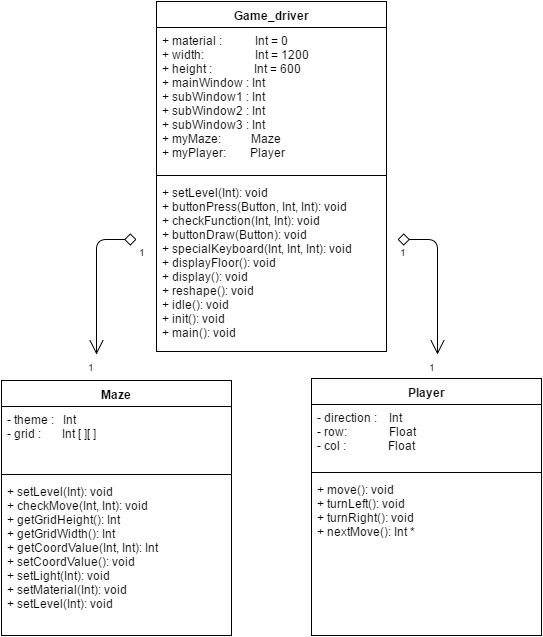

The diagram above was exported from draw.io. Its source (the exported page's mxGraphModel, read from the mxfile embedded in the PNG):
<mxGraphModel dx="1114" dy="556" grid="1" gridSize="10" guides="1" tooltips="1" connect="1" arrows="1" fold="1" page="0" pageScale="1.5" pageWidth="826" pageHeight="1169" background="#ffffff" math="0" shadow="0">
  <root>
    <mxCell id="0" style=";html=1;" />
    <mxCell id="1" style=";html=1;" parent="0" />
    <mxCell id="73" value="" style="endArrow=open;endSize=12;startArrow=diamond;startSize=10;startFill=0;edgeStyle=orthogonalEdgeStyle;sourcePerimeterSpacing=5;html=1;" parent="1" edge="1">
      <mxGeometry x="-184" y="-11" width="100" as="geometry">
        <mxPoint x="446" y="374" as="sourcePoint" />
        <mxPoint x="486" y="489" as="targetPoint" />
        <Array as="points">
          <mxPoint x="486" y="374" />
        </Array>
      </mxGeometry>
    </mxCell>
    <mxCell id="74" value="1" style="resizable=0;align=left;verticalAlign=top;labelBackgroundColor=white;fontSize=10;html=1;" parent="73" connectable="0" vertex="1">
      <mxGeometry x="-1" relative="1" as="geometry" />
    </mxCell>
    <mxCell id="75" value="1" style="resizable=0;align=right;verticalAlign=top;labelBackgroundColor=white;fontSize=10;html=1;" parent="73" connectable="0" vertex="1">
      <mxGeometry x="1" relative="1" as="geometry" />
    </mxCell>
    <mxCell id="11aa969ffda182f-80" value="" style="endArrow=open;endSize=12;startArrow=diamond;startSize=10;startFill=0;edgeStyle=orthogonalEdgeStyle;sourcePerimeterSpacing=5;html=1;" edge="1" parent="1">
      <mxGeometry x="-350" y="-11" width="100" as="geometry">
        <mxPoint x="185" y="374" as="sourcePoint" />
        <mxPoint x="145" y="489" as="targetPoint" />
        <Array as="points">
          <mxPoint x="145" y="374" />
        </Array>
      </mxGeometry>
    </mxCell>
    <mxCell id="11aa969ffda182f-81" value="1" style="resizable=0;align=left;verticalAlign=top;labelBackgroundColor=white;fontSize=10;html=1;" connectable="0" vertex="1" parent="11aa969ffda182f-80">
      <mxGeometry x="-1" relative="1" as="geometry" />
    </mxCell>
    <mxCell id="11aa969ffda182f-82" value="1" style="resizable=0;align=right;verticalAlign=top;labelBackgroundColor=white;fontSize=10;html=1;" connectable="0" vertex="1" parent="11aa969ffda182f-80">
      <mxGeometry x="1" relative="1" as="geometry" />
    </mxCell>
    <mxCell id="11aa969ffda182f-87" value="Game_driver" style="swimlane;html=1;fontStyle=1;align=center;verticalAlign=top;childLayout=stackLayout;horizontal=1;startSize=26;horizontalStack=0;resizeParent=1;resizeLast=0;collapsible=1;marginBottom=0;swimlaneFillColor=#ffffff;strokeWidth=1;" vertex="1" parent="1">
      <mxGeometry x="205" y="136" width="230" height="350" as="geometry" />
    </mxCell>
    <mxCell id="11aa969ffda182f-88" value="&lt;div&gt;+ material : &amp;nbsp; &amp;nbsp; &amp;nbsp; &amp;nbsp; &amp;nbsp; Int = 0&lt;/div&gt;&lt;div&gt;+ width: &amp;nbsp; &amp;nbsp; &amp;nbsp; &amp;nbsp; &amp;nbsp; &amp;nbsp; &amp;nbsp; &amp;nbsp; Int = 1200&lt;/div&gt;&lt;div&gt;+ height : &amp;nbsp; &amp;nbsp; &amp;nbsp; &amp;nbsp; &amp;nbsp; &amp;nbsp; &amp;nbsp;Int = 600&lt;/div&gt;&lt;div&gt;+ mainWindow : Int&lt;/div&gt;&lt;div&gt;+ subWindow1 : Int&lt;/div&gt;&lt;div&gt;+ subWindow2 : Int&lt;/div&gt;&lt;div&gt;+ subWindow3 : Int&lt;/div&gt;&lt;div&gt;+ myMaze: &amp;nbsp; &amp;nbsp; &amp;nbsp; &amp;nbsp; &amp;nbsp;Maze&lt;/div&gt;&lt;div&gt;+ myPlayer: &amp;nbsp; &amp;nbsp; &amp;nbsp; &amp;nbsp;Player&lt;/div&gt;" style="text;html=1;strokeColor=none;fillColor=none;align=left;verticalAlign=top;spacingLeft=4;spacingRight=4;whiteSpace=wrap;overflow=hidden;rotatable=0;points=[[0,0.5],[1,0.5]];portConstraint=eastwest;" vertex="1" parent="11aa969ffda182f-87">
      <mxGeometry y="26" width="230" height="144" as="geometry" />
    </mxCell>
    <mxCell id="11aa969ffda182f-89" value="" style="line;html=1;strokeWidth=1;fillColor=none;align=left;verticalAlign=middle;spacingTop=-1;spacingLeft=3;spacingRight=3;rotatable=0;labelPosition=right;points=[];portConstraint=eastwest;" vertex="1" parent="11aa969ffda182f-87">
      <mxGeometry y="170" width="230" height="8" as="geometry" />
    </mxCell>
    <mxCell id="11aa969ffda182f-90" value="+ setLevel(Int): void&lt;div&gt;&lt;span&gt;+ buttonPress(Button, Int, Int): void&lt;/span&gt;&lt;br&gt;&lt;/div&gt;&lt;div&gt;&lt;span&gt;+ checkFunction(Int, Int): void&lt;/span&gt;&lt;span&gt;&lt;br&gt;&lt;/span&gt;&lt;/div&gt;&lt;div&gt;&lt;span&gt;+ buttonDraw(Button): void&lt;/span&gt;&lt;span&gt;&lt;br&gt;&lt;/span&gt;&lt;/div&gt;&lt;div&gt;&lt;span&gt;+ specialKeyboard(Int, Int, Int): void&lt;/span&gt;&lt;span&gt;&lt;br&gt;&lt;/span&gt;&lt;/div&gt;&lt;div&gt;&lt;span&gt;+ displayFloor(): void&lt;/span&gt;&lt;span&gt;&lt;br&gt;&lt;/span&gt;&lt;/div&gt;&lt;div&gt;&lt;span&gt;+ display(): void&lt;/span&gt;&lt;br&gt;&lt;/div&gt;&lt;div&gt;&lt;span&gt;+ reshape(): void&lt;/span&gt;&lt;span&gt;&lt;br&gt;&lt;/span&gt;&lt;/div&gt;&lt;div&gt;&lt;span&gt;+ idle(): void&lt;/span&gt;&lt;span&gt;&lt;br&gt;&lt;/span&gt;&lt;/div&gt;&lt;div&gt;&lt;span&gt;+ init(): void&lt;/span&gt;&lt;span&gt;&lt;br&gt;&lt;/span&gt;&lt;/div&gt;&lt;div&gt;&lt;span&gt;+ main(): void&lt;/span&gt;&lt;span&gt;&lt;br&gt;&lt;/span&gt;&lt;/div&gt;" style="text;html=1;strokeColor=none;fillColor=none;align=left;verticalAlign=top;spacingLeft=4;spacingRight=4;whiteSpace=wrap;overflow=hidden;rotatable=0;points=[[0,0.5],[1,0.5]];portConstraint=eastwest;" vertex="1" parent="11aa969ffda182f-87">
      <mxGeometry y="178" width="230" height="172" as="geometry" />
    </mxCell>
    <mxCell id="11aa969ffda182f-93" value="Maze" style="swimlane;html=1;fontStyle=1;align=center;verticalAlign=top;childLayout=stackLayout;horizontal=1;startSize=26;horizontalStack=0;resizeParent=1;resizeLast=0;collapsible=1;marginBottom=0;swimlaneFillColor=#ffffff;strokeWidth=1;" vertex="1" parent="1">
      <mxGeometry x="50" y="515" width="230" height="255" as="geometry" />
    </mxCell>
    <mxCell id="11aa969ffda182f-94" value="&lt;div&gt;- theme : &amp;nbsp; Int&lt;/div&gt;&lt;div&gt;- grid : &amp;nbsp; &amp;nbsp; &amp;nbsp; Int [ ][ ]&lt;/div&gt;" style="text;html=1;strokeColor=none;fillColor=none;align=left;verticalAlign=top;spacingLeft=4;spacingRight=4;whiteSpace=wrap;overflow=hidden;rotatable=0;points=[[0,0.5],[1,0.5]];portConstraint=eastwest;" vertex="1" parent="11aa969ffda182f-93">
      <mxGeometry y="26" width="230" height="64" as="geometry" />
    </mxCell>
    <mxCell id="11aa969ffda182f-95" value="" style="line;html=1;strokeWidth=1;fillColor=none;align=left;verticalAlign=middle;spacingTop=-1;spacingLeft=3;spacingRight=3;rotatable=0;labelPosition=right;points=[];portConstraint=eastwest;" vertex="1" parent="11aa969ffda182f-93">
      <mxGeometry y="90" width="230" height="8" as="geometry" />
    </mxCell>
    <mxCell id="11aa969ffda182f-96" value="+ setLevel(Int): void&lt;div&gt;&lt;span&gt;+ checkMove(Int, Int): void&lt;/span&gt;&lt;/div&gt;&lt;div&gt;&lt;span&gt;+ getGridHeight(): Int&lt;/span&gt;&lt;span&gt;&lt;br&gt;&lt;/span&gt;&lt;/div&gt;&lt;div&gt;&lt;span&gt;+ getGridWidth(): Int&lt;/span&gt;&lt;span&gt;&lt;br&gt;&lt;/span&gt;&lt;/div&gt;&lt;div&gt;&lt;span&gt;+ getCoordValue(Int, Int): Int&lt;/span&gt;&lt;span&gt;&lt;br&gt;&lt;/span&gt;&lt;/div&gt;&lt;div&gt;&lt;span&gt;+ setCoordValue(): void&lt;/span&gt;&lt;span&gt;&lt;br&gt;&lt;/span&gt;&lt;/div&gt;&lt;div&gt;&lt;span&gt;+ setLight(Int): void&lt;/span&gt;&lt;span&gt;&lt;br&gt;&lt;/span&gt;&lt;/div&gt;&lt;div&gt;&lt;span&gt;+ setMaterial(Int): void&lt;/span&gt;&lt;span&gt;&lt;br&gt;&lt;/span&gt;&lt;/div&gt;&lt;div&gt;&lt;span&gt;+ setLevel(Int): void&lt;/span&gt;&lt;span&gt;&lt;br&gt;&lt;/span&gt;&lt;/div&gt;" style="text;html=1;strokeColor=none;fillColor=none;align=left;verticalAlign=top;spacingLeft=4;spacingRight=4;whiteSpace=wrap;overflow=hidden;rotatable=0;points=[[0,0.5],[1,0.5]];portConstraint=eastwest;" vertex="1" parent="11aa969ffda182f-93">
      <mxGeometry y="98" width="230" height="152" as="geometry" />
    </mxCell>
    <mxCell id="11aa969ffda182f-97" value="Player" style="swimlane;html=1;fontStyle=1;align=center;verticalAlign=top;childLayout=stackLayout;horizontal=1;startSize=26;horizontalStack=0;resizeParent=1;resizeLast=0;collapsible=1;marginBottom=0;swimlaneFillColor=#ffffff;strokeWidth=1;" vertex="1" parent="1">
      <mxGeometry x="360" y="513" width="230" height="257" as="geometry" />
    </mxCell>
    <mxCell id="11aa969ffda182f-98" value="&lt;div&gt;- direction : &amp;nbsp; &amp;nbsp;Int&lt;/div&gt;&lt;div&gt;- row: &amp;nbsp; &amp;nbsp; &amp;nbsp; &amp;nbsp; &amp;nbsp; &amp;nbsp; &amp;nbsp;Float&lt;/div&gt;&lt;div&gt;- col : &amp;nbsp; &amp;nbsp; &amp;nbsp; &amp;nbsp; &amp;nbsp; &amp;nbsp; &amp;nbsp;Float&lt;/div&gt;" style="text;html=1;strokeColor=none;fillColor=none;align=left;verticalAlign=top;spacingLeft=4;spacingRight=4;whiteSpace=wrap;overflow=hidden;rotatable=0;points=[[0,0.5],[1,0.5]];portConstraint=eastwest;" vertex="1" parent="11aa969ffda182f-97">
      <mxGeometry y="26" width="230" height="64" as="geometry" />
    </mxCell>
    <mxCell id="11aa969ffda182f-99" value="" style="line;html=1;strokeWidth=1;fillColor=none;align=left;verticalAlign=middle;spacingTop=-1;spacingLeft=3;spacingRight=3;rotatable=0;labelPosition=right;points=[];portConstraint=eastwest;" vertex="1" parent="11aa969ffda182f-97">
      <mxGeometry y="90" width="230" height="8" as="geometry" />
    </mxCell>
    <mxCell id="11aa969ffda182f-100" value="+ move(): void&lt;div&gt;&lt;span&gt;+ turnLeft(): void&lt;/span&gt;&lt;/div&gt;&lt;div&gt;&lt;span&gt;+ turnRight(): void&lt;/span&gt;&lt;br&gt;&lt;div&gt;&lt;span&gt;+ nextMove(): Int *&lt;/span&gt;&lt;/div&gt;&lt;/div&gt;" style="text;html=1;strokeColor=none;fillColor=none;align=left;verticalAlign=top;spacingLeft=4;spacingRight=4;whiteSpace=wrap;overflow=hidden;rotatable=0;points=[[0,0.5],[1,0.5]];portConstraint=eastwest;" vertex="1" parent="11aa969ffda182f-97">
      <mxGeometry y="98" width="230" height="72" as="geometry" />
    </mxCell>
  </root>
</mxGraphModel>